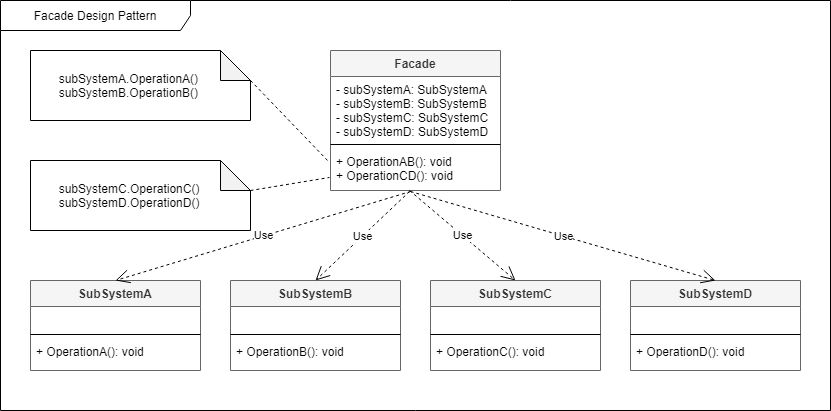

The diagram above was exported from draw.io. Its source (the exported page's mxGraphModel, read from the mxfile embedded in the PNG):
<mxGraphModel dx="1422" dy="762" grid="1" gridSize="10" guides="1" tooltips="1" connect="1" arrows="1" fold="1" page="1" pageScale="1" pageWidth="850" pageHeight="1100" math="0" shadow="0">
  <root>
    <mxCell id="0" />
    <mxCell id="1" parent="0" />
    <mxCell id="dXnpjP12o9tKeWhZhzdj-29" value="Facade Design Pattern" style="shape=umlFrame;whiteSpace=wrap;html=1;width=190;height=30;" parent="1" vertex="1">
      <mxGeometry x="10" y="10" width="830" height="410" as="geometry" />
    </mxCell>
    <mxCell id="dXnpjP12o9tKeWhZhzdj-1" value="Facade" style="swimlane;fontStyle=1;align=center;verticalAlign=top;childLayout=stackLayout;horizontal=1;startSize=26;horizontalStack=0;resizeParent=1;resizeParentMax=0;resizeLast=0;collapsible=1;marginBottom=0;fillColor=#f5f5f5;strokeColor=#666666;fontColor=#333333;" parent="1" vertex="1">
      <mxGeometry x="340" y="60" width="170" height="140" as="geometry" />
    </mxCell>
    <mxCell id="dXnpjP12o9tKeWhZhzdj-2" value="- subSystemA: SubSystemA&#10;- subSystemB: SubSystemB&#10;- subSystemC: SubSystemC&#10;- subSystemD: SubSystemD" style="text;strokeColor=none;fillColor=none;align=left;verticalAlign=top;spacingLeft=4;spacingRight=4;overflow=hidden;rotatable=0;points=[[0,0.5],[1,0.5]];portConstraint=eastwest;" parent="dXnpjP12o9tKeWhZhzdj-1" vertex="1">
      <mxGeometry y="26" width="170" height="64" as="geometry" />
    </mxCell>
    <mxCell id="dXnpjP12o9tKeWhZhzdj-3" value="" style="line;strokeWidth=1;fillColor=none;align=left;verticalAlign=middle;spacingTop=-1;spacingLeft=3;spacingRight=3;rotatable=0;labelPosition=right;points=[];portConstraint=eastwest;" parent="dXnpjP12o9tKeWhZhzdj-1" vertex="1">
      <mxGeometry y="90" width="170" height="8" as="geometry" />
    </mxCell>
    <mxCell id="dXnpjP12o9tKeWhZhzdj-4" value="+ OperationAB(): void&#10;+ OperationCD(): void" style="text;strokeColor=none;fillColor=none;align=left;verticalAlign=top;spacingLeft=4;spacingRight=4;overflow=hidden;rotatable=0;points=[[0,0.5],[1,0.5]];portConstraint=eastwest;" parent="dXnpjP12o9tKeWhZhzdj-1" vertex="1">
      <mxGeometry y="98" width="170" height="42" as="geometry" />
    </mxCell>
    <mxCell id="dXnpjP12o9tKeWhZhzdj-5" value="&amp;nbsp; &amp;nbsp; &amp;nbsp; &amp;nbsp; subSystemA.OperationA()&lt;br&gt;&amp;nbsp; &amp;nbsp; &amp;nbsp; &amp;nbsp; subSystemB.OperationB()" style="shape=note;whiteSpace=wrap;html=1;backgroundOutline=1;darkOpacity=0.05;align=left;" parent="1" vertex="1">
      <mxGeometry x="40" y="60" width="220" height="70" as="geometry" />
    </mxCell>
    <mxCell id="dXnpjP12o9tKeWhZhzdj-6" value="&amp;nbsp; &amp;nbsp; &amp;nbsp; &amp;nbsp; subSystemC.OperationC()&lt;div&gt;&amp;nbsp; &amp;nbsp; &amp;nbsp; &amp;nbsp; subSystemD.OperationD()&lt;/div&gt;" style="shape=note;whiteSpace=wrap;html=1;backgroundOutline=1;darkOpacity=0.05;align=left;" parent="1" vertex="1">
      <mxGeometry x="40" y="170" width="220" height="70" as="geometry" />
    </mxCell>
    <mxCell id="dXnpjP12o9tKeWhZhzdj-7" value="" style="endArrow=none;dashed=1;html=1;exitX=0;exitY=0;exitDx=220;exitDy=30;exitPerimeter=0;entryX=-0.006;entryY=0.333;entryDx=0;entryDy=0;entryPerimeter=0;" parent="1" source="dXnpjP12o9tKeWhZhzdj-5" target="dXnpjP12o9tKeWhZhzdj-4" edge="1">
      <mxGeometry width="50" height="50" relative="1" as="geometry">
        <mxPoint x="270" y="140" as="sourcePoint" />
        <mxPoint x="320" y="90" as="targetPoint" />
      </mxGeometry>
    </mxCell>
    <mxCell id="dXnpjP12o9tKeWhZhzdj-8" value="" style="endArrow=none;dashed=1;html=1;exitX=0;exitY=0;exitDx=220;exitDy=30;exitPerimeter=0;entryX=-0.006;entryY=0.69;entryDx=0;entryDy=0;entryPerimeter=0;" parent="1" source="dXnpjP12o9tKeWhZhzdj-6" target="dXnpjP12o9tKeWhZhzdj-4" edge="1">
      <mxGeometry width="50" height="50" relative="1" as="geometry">
        <mxPoint x="280" y="240" as="sourcePoint" />
        <mxPoint x="330" y="190" as="targetPoint" />
      </mxGeometry>
    </mxCell>
    <mxCell id="dXnpjP12o9tKeWhZhzdj-9" value="SubSystemA" style="swimlane;fontStyle=1;align=center;verticalAlign=top;childLayout=stackLayout;horizontal=1;startSize=26;horizontalStack=0;resizeParent=1;resizeParentMax=0;resizeLast=0;collapsible=1;marginBottom=0;fillColor=#f5f5f5;strokeColor=#666666;fontColor=#333333;" parent="1" vertex="1">
      <mxGeometry x="40" y="290" width="170" height="90" as="geometry" />
    </mxCell>
    <mxCell id="dXnpjP12o9tKeWhZhzdj-10" value=" " style="text;strokeColor=none;fillColor=none;align=left;verticalAlign=top;spacingLeft=4;spacingRight=4;overflow=hidden;rotatable=0;points=[[0,0.5],[1,0.5]];portConstraint=eastwest;" parent="dXnpjP12o9tKeWhZhzdj-9" vertex="1">
      <mxGeometry y="26" width="170" height="24" as="geometry" />
    </mxCell>
    <mxCell id="dXnpjP12o9tKeWhZhzdj-11" value="" style="line;strokeWidth=1;fillColor=none;align=left;verticalAlign=middle;spacingTop=-1;spacingLeft=3;spacingRight=3;rotatable=0;labelPosition=right;points=[];portConstraint=eastwest;" parent="dXnpjP12o9tKeWhZhzdj-9" vertex="1">
      <mxGeometry y="50" width="170" height="8" as="geometry" />
    </mxCell>
    <mxCell id="dXnpjP12o9tKeWhZhzdj-12" value="+ OperationA(): void" style="text;strokeColor=none;fillColor=none;align=left;verticalAlign=top;spacingLeft=4;spacingRight=4;overflow=hidden;rotatable=0;points=[[0,0.5],[1,0.5]];portConstraint=eastwest;" parent="dXnpjP12o9tKeWhZhzdj-9" vertex="1">
      <mxGeometry y="58" width="170" height="32" as="geometry" />
    </mxCell>
    <mxCell id="dXnpjP12o9tKeWhZhzdj-13" value="SubSystemB" style="swimlane;fontStyle=1;align=center;verticalAlign=top;childLayout=stackLayout;horizontal=1;startSize=26;horizontalStack=0;resizeParent=1;resizeParentMax=0;resizeLast=0;collapsible=1;marginBottom=0;fillColor=#f5f5f5;strokeColor=#666666;fontColor=#333333;" parent="1" vertex="1">
      <mxGeometry x="240" y="290" width="170" height="90" as="geometry" />
    </mxCell>
    <mxCell id="dXnpjP12o9tKeWhZhzdj-14" value=" " style="text;strokeColor=none;fillColor=none;align=left;verticalAlign=top;spacingLeft=4;spacingRight=4;overflow=hidden;rotatable=0;points=[[0,0.5],[1,0.5]];portConstraint=eastwest;" parent="dXnpjP12o9tKeWhZhzdj-13" vertex="1">
      <mxGeometry y="26" width="170" height="24" as="geometry" />
    </mxCell>
    <mxCell id="dXnpjP12o9tKeWhZhzdj-15" value="" style="line;strokeWidth=1;fillColor=none;align=left;verticalAlign=middle;spacingTop=-1;spacingLeft=3;spacingRight=3;rotatable=0;labelPosition=right;points=[];portConstraint=eastwest;" parent="dXnpjP12o9tKeWhZhzdj-13" vertex="1">
      <mxGeometry y="50" width="170" height="8" as="geometry" />
    </mxCell>
    <mxCell id="dXnpjP12o9tKeWhZhzdj-16" value="+ OperationB(): void" style="text;strokeColor=none;fillColor=none;align=left;verticalAlign=top;spacingLeft=4;spacingRight=4;overflow=hidden;rotatable=0;points=[[0,0.5],[1,0.5]];portConstraint=eastwest;" parent="dXnpjP12o9tKeWhZhzdj-13" vertex="1">
      <mxGeometry y="58" width="170" height="32" as="geometry" />
    </mxCell>
    <mxCell id="dXnpjP12o9tKeWhZhzdj-17" value="SubSystemC" style="swimlane;fontStyle=1;align=center;verticalAlign=top;childLayout=stackLayout;horizontal=1;startSize=26;horizontalStack=0;resizeParent=1;resizeParentMax=0;resizeLast=0;collapsible=1;marginBottom=0;fillColor=#f5f5f5;strokeColor=#666666;fontColor=#333333;" parent="1" vertex="1">
      <mxGeometry x="440" y="290" width="170" height="90" as="geometry" />
    </mxCell>
    <mxCell id="dXnpjP12o9tKeWhZhzdj-18" value=" " style="text;strokeColor=none;fillColor=none;align=left;verticalAlign=top;spacingLeft=4;spacingRight=4;overflow=hidden;rotatable=0;points=[[0,0.5],[1,0.5]];portConstraint=eastwest;" parent="dXnpjP12o9tKeWhZhzdj-17" vertex="1">
      <mxGeometry y="26" width="170" height="24" as="geometry" />
    </mxCell>
    <mxCell id="dXnpjP12o9tKeWhZhzdj-19" value="" style="line;strokeWidth=1;fillColor=none;align=left;verticalAlign=middle;spacingTop=-1;spacingLeft=3;spacingRight=3;rotatable=0;labelPosition=right;points=[];portConstraint=eastwest;" parent="dXnpjP12o9tKeWhZhzdj-17" vertex="1">
      <mxGeometry y="50" width="170" height="8" as="geometry" />
    </mxCell>
    <mxCell id="dXnpjP12o9tKeWhZhzdj-20" value="+ OperationC(): void" style="text;strokeColor=none;fillColor=none;align=left;verticalAlign=top;spacingLeft=4;spacingRight=4;overflow=hidden;rotatable=0;points=[[0,0.5],[1,0.5]];portConstraint=eastwest;" parent="dXnpjP12o9tKeWhZhzdj-17" vertex="1">
      <mxGeometry y="58" width="170" height="32" as="geometry" />
    </mxCell>
    <mxCell id="dXnpjP12o9tKeWhZhzdj-21" value="SubSystemD" style="swimlane;fontStyle=1;align=center;verticalAlign=top;childLayout=stackLayout;horizontal=1;startSize=26;horizontalStack=0;resizeParent=1;resizeParentMax=0;resizeLast=0;collapsible=1;marginBottom=0;fillColor=#f5f5f5;strokeColor=#666666;fontColor=#333333;" parent="1" vertex="1">
      <mxGeometry x="640" y="290" width="170" height="90" as="geometry" />
    </mxCell>
    <mxCell id="dXnpjP12o9tKeWhZhzdj-22" value=" " style="text;strokeColor=none;fillColor=none;align=left;verticalAlign=top;spacingLeft=4;spacingRight=4;overflow=hidden;rotatable=0;points=[[0,0.5],[1,0.5]];portConstraint=eastwest;" parent="dXnpjP12o9tKeWhZhzdj-21" vertex="1">
      <mxGeometry y="26" width="170" height="24" as="geometry" />
    </mxCell>
    <mxCell id="dXnpjP12o9tKeWhZhzdj-23" value="" style="line;strokeWidth=1;fillColor=none;align=left;verticalAlign=middle;spacingTop=-1;spacingLeft=3;spacingRight=3;rotatable=0;labelPosition=right;points=[];portConstraint=eastwest;" parent="dXnpjP12o9tKeWhZhzdj-21" vertex="1">
      <mxGeometry y="50" width="170" height="8" as="geometry" />
    </mxCell>
    <mxCell id="dXnpjP12o9tKeWhZhzdj-24" value="+ OperationD(): void" style="text;strokeColor=none;fillColor=none;align=left;verticalAlign=top;spacingLeft=4;spacingRight=4;overflow=hidden;rotatable=0;points=[[0,0.5],[1,0.5]];portConstraint=eastwest;" parent="dXnpjP12o9tKeWhZhzdj-21" vertex="1">
      <mxGeometry y="58" width="170" height="32" as="geometry" />
    </mxCell>
    <mxCell id="dXnpjP12o9tKeWhZhzdj-25" value="Use" style="endArrow=open;endSize=12;dashed=1;html=1;exitX=0.471;exitY=1.024;exitDx=0;exitDy=0;exitPerimeter=0;entryX=0.5;entryY=0;entryDx=0;entryDy=0;" parent="1" source="dXnpjP12o9tKeWhZhzdj-4" target="dXnpjP12o9tKeWhZhzdj-9" edge="1">
      <mxGeometry width="160" relative="1" as="geometry">
        <mxPoint x="340" y="400" as="sourcePoint" />
        <mxPoint x="500" y="400" as="targetPoint" />
      </mxGeometry>
    </mxCell>
    <mxCell id="dXnpjP12o9tKeWhZhzdj-26" value="Use" style="endArrow=open;endSize=12;dashed=1;html=1;exitX=0.465;exitY=1.024;exitDx=0;exitDy=0;exitPerimeter=0;entryX=0.5;entryY=0;entryDx=0;entryDy=0;" parent="1" source="dXnpjP12o9tKeWhZhzdj-4" target="dXnpjP12o9tKeWhZhzdj-13" edge="1">
      <mxGeometry width="160" relative="1" as="geometry">
        <mxPoint x="410" y="240" as="sourcePoint" />
        <mxPoint x="570" y="240" as="targetPoint" />
      </mxGeometry>
    </mxCell>
    <mxCell id="dXnpjP12o9tKeWhZhzdj-27" value="Use" style="endArrow=open;endSize=12;dashed=1;html=1;exitX=0.465;exitY=1;exitDx=0;exitDy=0;exitPerimeter=0;entryX=0.5;entryY=0;entryDx=0;entryDy=0;" parent="1" source="dXnpjP12o9tKeWhZhzdj-4" target="dXnpjP12o9tKeWhZhzdj-17" edge="1">
      <mxGeometry width="160" relative="1" as="geometry">
        <mxPoint x="480" y="230" as="sourcePoint" />
        <mxPoint x="640" y="230" as="targetPoint" />
      </mxGeometry>
    </mxCell>
    <mxCell id="dXnpjP12o9tKeWhZhzdj-28" value="Use" style="endArrow=open;endSize=12;dashed=1;html=1;exitX=0.471;exitY=1.024;exitDx=0;exitDy=0;exitPerimeter=0;entryX=0.5;entryY=0;entryDx=0;entryDy=0;" parent="1" source="dXnpjP12o9tKeWhZhzdj-4" target="dXnpjP12o9tKeWhZhzdj-21" edge="1">
      <mxGeometry width="160" relative="1" as="geometry">
        <mxPoint x="540" y="230" as="sourcePoint" />
        <mxPoint x="700" y="230" as="targetPoint" />
      </mxGeometry>
    </mxCell>
  </root>
</mxGraphModel>